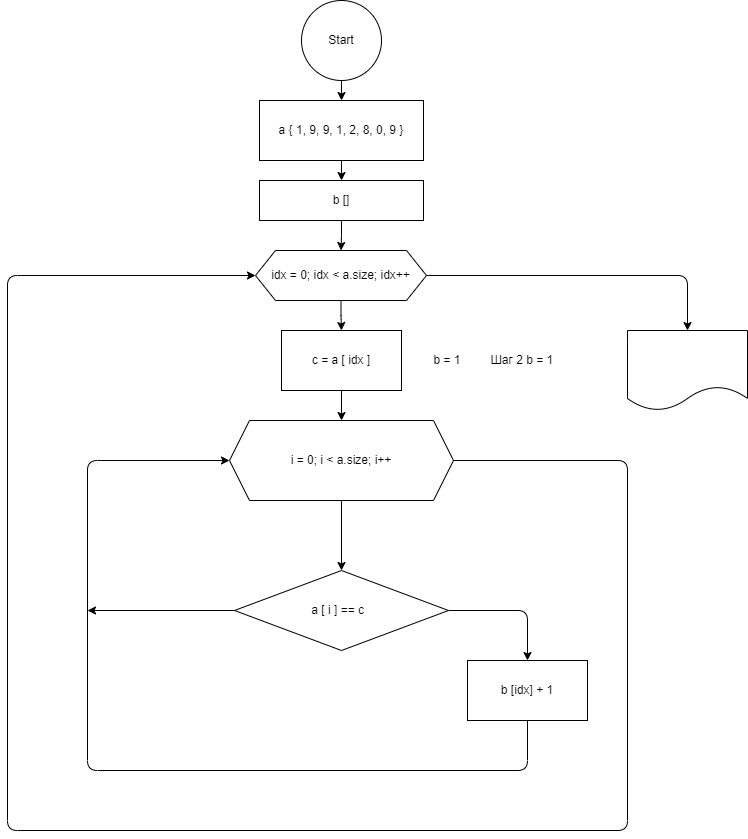

The diagram above was exported from draw.io. Its source (the exported page's mxGraphModel, read from the mxfile embedded in the PNG):
<mxGraphModel dx="1262" dy="1888" grid="1" gridSize="10" guides="1" tooltips="1" connect="1" arrows="1" fold="1" page="1" pageScale="1" pageWidth="827" pageHeight="1169" math="0" shadow="0">
  <root>
    <mxCell id="0" />
    <mxCell id="1" parent="0" />
    <mxCell id="4" value="" style="edgeStyle=none;html=1;" edge="1" parent="1" source="2" target="3">
      <mxGeometry relative="1" as="geometry" />
    </mxCell>
    <mxCell id="2" value="Start" style="ellipse;whiteSpace=wrap;html=1;aspect=fixed;" vertex="1" parent="1">
      <mxGeometry x="374" y="-50" width="80" height="80" as="geometry" />
    </mxCell>
    <mxCell id="32" value="" style="edgeStyle=orthogonalEdgeStyle;html=1;" edge="1" parent="1" source="3" target="31">
      <mxGeometry relative="1" as="geometry" />
    </mxCell>
    <mxCell id="3" value="a { 1, 9, 9, 1, 2, 8, 0, 9 }" style="whiteSpace=wrap;html=1;" vertex="1" parent="1">
      <mxGeometry x="332" y="50" width="164" height="60" as="geometry" />
    </mxCell>
    <mxCell id="20" value="" style="edgeStyle=orthogonalEdgeStyle;html=1;" edge="1" parent="1" source="5" target="7">
      <mxGeometry relative="1" as="geometry" />
    </mxCell>
    <mxCell id="28" style="edgeStyle=orthogonalEdgeStyle;html=1;entryX=0;entryY=0.5;entryDx=0;entryDy=0;" edge="1" parent="1" source="5" target="26">
      <mxGeometry relative="1" as="geometry">
        <Array as="points">
          <mxPoint x="700" y="410" />
          <mxPoint x="700" y="780" />
          <mxPoint x="80" y="780" />
          <mxPoint x="80" y="225" />
        </Array>
      </mxGeometry>
    </mxCell>
    <mxCell id="5" value="i = 0; i &amp;lt; a.size; i++" style="shape=hexagon;perimeter=hexagonPerimeter2;whiteSpace=wrap;html=1;fixedSize=1;" vertex="1" parent="1">
      <mxGeometry x="302" y="370" width="224" height="80" as="geometry" />
    </mxCell>
    <mxCell id="14" value="" style="edgeStyle=orthogonalEdgeStyle;html=1;" edge="1" parent="1" source="7" target="13">
      <mxGeometry relative="1" as="geometry" />
    </mxCell>
    <mxCell id="16" style="edgeStyle=orthogonalEdgeStyle;html=1;" edge="1" parent="1" source="7">
      <mxGeometry relative="1" as="geometry">
        <mxPoint x="160" y="560" as="targetPoint" />
      </mxGeometry>
    </mxCell>
    <mxCell id="7" value="a [ i ] == c&amp;nbsp;&amp;nbsp;" style="rhombus;whiteSpace=wrap;html=1;" vertex="1" parent="1">
      <mxGeometry x="307" y="520" width="214" height="80" as="geometry" />
    </mxCell>
    <mxCell id="19" value="" style="edgeStyle=orthogonalEdgeStyle;html=1;" edge="1" parent="1" source="9" target="5">
      <mxGeometry relative="1" as="geometry" />
    </mxCell>
    <mxCell id="9" value="c = a [ idx ]" style="rounded=0;whiteSpace=wrap;html=1;" vertex="1" parent="1">
      <mxGeometry x="354" y="280" width="120" height="60" as="geometry" />
    </mxCell>
    <mxCell id="11" value="b = 1" style="text;strokeColor=none;align=center;fillColor=none;html=1;verticalAlign=middle;whiteSpace=wrap;rounded=0;" vertex="1" parent="1">
      <mxGeometry x="490" y="295" width="60" height="30" as="geometry" />
    </mxCell>
    <mxCell id="15" style="edgeStyle=orthogonalEdgeStyle;html=1;entryX=0;entryY=0.5;entryDx=0;entryDy=0;" edge="1" parent="1" source="13" target="5">
      <mxGeometry relative="1" as="geometry">
        <Array as="points">
          <mxPoint x="600" y="720" />
          <mxPoint x="160" y="720" />
          <mxPoint x="160" y="410" />
        </Array>
      </mxGeometry>
    </mxCell>
    <mxCell id="13" value="b [idx] + 1" style="whiteSpace=wrap;html=1;" vertex="1" parent="1">
      <mxGeometry x="540" y="610" width="120" height="60" as="geometry" />
    </mxCell>
    <mxCell id="25" value="Шаг 2 b = 1" style="text;strokeColor=none;align=center;fillColor=none;html=1;verticalAlign=middle;whiteSpace=wrap;rounded=0;" vertex="1" parent="1">
      <mxGeometry x="550" y="295" width="90" height="30" as="geometry" />
    </mxCell>
    <mxCell id="27" value="" style="edgeStyle=orthogonalEdgeStyle;html=1;" edge="1" parent="1" source="26" target="9">
      <mxGeometry relative="1" as="geometry" />
    </mxCell>
    <mxCell id="30" style="edgeStyle=orthogonalEdgeStyle;html=1;exitX=1;exitY=0.5;exitDx=0;exitDy=0;entryX=0.5;entryY=0;entryDx=0;entryDy=0;" edge="1" parent="1" source="26" target="29">
      <mxGeometry relative="1" as="geometry" />
    </mxCell>
    <mxCell id="26" value="idx = 0; idx &amp;lt; a.size; idx++" style="shape=hexagon;perimeter=hexagonPerimeter2;whiteSpace=wrap;html=1;fixedSize=1;" vertex="1" parent="1">
      <mxGeometry x="328" y="200" width="171" height="50" as="geometry" />
    </mxCell>
    <mxCell id="29" value="" style="shape=document;whiteSpace=wrap;html=1;boundedLbl=1;" vertex="1" parent="1">
      <mxGeometry x="700" y="280" width="120" height="80" as="geometry" />
    </mxCell>
    <mxCell id="33" value="" style="edgeStyle=orthogonalEdgeStyle;html=1;" edge="1" parent="1" source="31" target="26">
      <mxGeometry relative="1" as="geometry" />
    </mxCell>
    <mxCell id="31" value="b []" style="whiteSpace=wrap;html=1;" vertex="1" parent="1">
      <mxGeometry x="332" y="130" width="164" height="40" as="geometry" />
    </mxCell>
  </root>
</mxGraphModel>